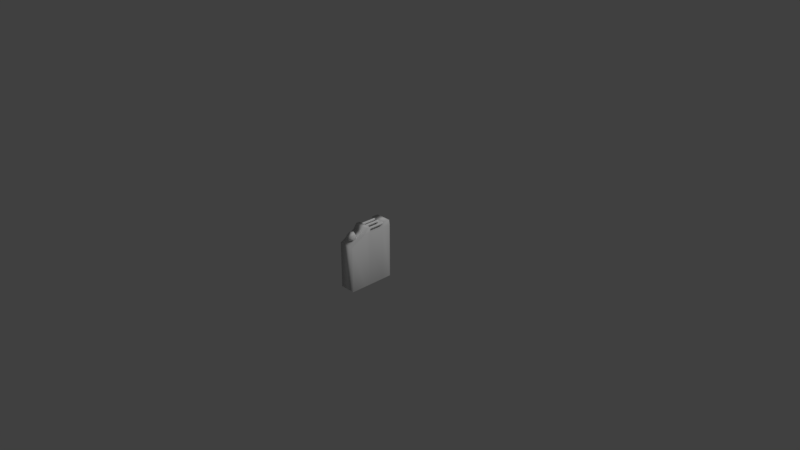 # Source: Gasolina.blend  (saved by Blender 2.79.0; exported with 4.5.12 LTS)
import bpy
from mathutils import Matrix  # noqa: F401  (used for matrix-valued properties, if any)

bpy.ops.wm.read_factory_settings(use_empty=True)
scene = bpy.context.scene
scene.name = 'Scene'

# ---- collections
col_collection_1 = bpy.data.collections.new('Collection 1'); scene.collection.children.link(col_collection_1)

# ---- materials (node trees are filled in below, after node groups)
mat_pl_stico = bpy.data.materials.new('Plástico')
mat_pl_stico.alpha_threshold = 0.0
mat_pl_stico.use_transparent_shadow = False
mat_pl_stico.roughness = 0.5
mat_pl_stico.specular_intensity = 0.04
mat_pl_stico.line_color = (0.0, 0.0, 0.0, 1.0)

# ---- material node trees

# ---- world
world_world = bpy.data.worlds.new('World'); scene.world = world_world
world_world.color = (0.05088, 0.05088, 0.05088)
world_world.use_sun_shadow = False
world_world.sun_shadow_jitter_overblur = 0.0
world_world.cycles.sampling_method = 'MANUAL'

# ---- cameras
cam_camera = bpy.data.cameras.new('Camera')
cam_camera.clip_end = 100.0
cam_camera.lens = 35.0
cam_camera.sensor_width = 32.0
cam_camera.sensor_height = 18.0
cam_camera.ortho_scale = 7.314
cam_camera.dof.focus_distance = 0.0
cam_camera.dof.aperture_fstop = 128.0

# ---- lights
light_lamp = bpy.data.lights.new('Lamp', 'SUN')
light_lamp.transmission_factor = 0.0
light_lamp.cutoff_distance = 30.0
light_lamp.angle = 0.1993
light_lamp.energy = 1.0
light_lamp.shadow_buffer_clip_start = 1.001
light_lamp.shadow_soft_size = 0.1
light_lamp.shadow_cascade_max_distance = 1000.0

# ---- meshes
me_cube = bpy.data.meshes.new('Cube')
me_cube.from_pydata([(0.7807, 0.6933, -1.0), (0.7807, -1.0, -1.0), (-0.7807, -1.0, -1.0), (-0.7807, 0.6933, -1.0), (0.7807, 0.6933, 1.0), (0.7807, -1.0, 0.6849), (-0.7807, -1.0, 0.6849), (-0.7807, 0.6933, 1.0), (0.7807, -0.4241, -1.0), (-0.7807, -0.4241, -1.0), (0.7807, -0.4241, 1.0), (-0.7807, -0.4241, 1.0), (-8.637e-10, -0.1958, 0.2555), (-8.637e-10, -0.6239, 0.9513), (0.3, -0.2506, 0.2217), (0.3, -0.6788, 0.9175), (0.3, -0.3603, 0.1542), (0.3, -0.7884, 0.85), (-3.115e-08, -0.4151, 0.1205), (-3.115e-08, -0.8433, 0.8163), (-0.3, -0.3603, 0.1542), (-0.3, -0.7884, 0.85), (-0.3, -0.2506, 0.2217), (-0.3, -0.6788, 0.9175), (-0.7807, -0.2202, -1.0), (-0.7807, 0.3562, -1.0), (-0.7807, -0.2202, 1.0), (-0.7807, 0.3562, 1.0), (0.7807, 0.3562, -1.0), (0.7807, -0.2202, -1.0), (0.7807, 0.3562, 1.0), (0.7807, -0.2202, 1.0), (0.7807, 0.6694, 1.177), (-0.7807, 0.6694, 1.177), (-0.7807, 0.4283, 1.177), (0.7807, 0.4283, 1.177), (0.7807, -0.1587, 1.176), (0.7807, -0.3089, 1.176), (-0.7807, -0.3089, 1.176), (-0.7807, -0.1587, 1.176), (0.3684, -0.7409, 1.047), (0.3684, -0.8756, 0.9637), (-3.514e-08, -0.943, 0.9223), (-0.3684, -0.8756, 0.9637), (-0.3684, -0.7409, 1.047), (2.048e-09, -0.6736, 1.088), (-0.3684, -0.6717, 0.934), (-0.3684, -0.8063, 0.8511), (-3.646e-08, -0.8737, 0.8097), (0.3684, -0.8063, 0.8511), (7.343e-10, -0.6043, 0.9754), (0.3684, -0.6717, 0.934), (0.6153, 0.4691, 1.168), (0.6153, -0.2288, 1.168), (0.7213, 0.4691, 1.145), (0.7213, -0.2288, 1.145), (0.7213, 0.4691, 1.1), (0.7213, -0.2288, 1.1), (0.6153, 0.4691, 1.077), (0.6153, -0.2288, 1.077), (0.5092, 0.4691, 1.1), (0.5092, -0.2288, 1.1), (0.5092, 0.4691, 1.145), (0.5092, -0.2288, 1.145), (0.005139, 0.4691, 1.168), (0.005139, -0.2288, 1.168), (0.1112, 0.4691, 1.145), (0.1112, -0.2288, 1.145), (0.1112, 0.4691, 1.1), (0.1112, -0.2288, 1.1), (0.005139, 0.4691, 1.077), (0.005139, -0.2288, 1.077), (-0.1009, 0.4691, 1.1), (-0.1009, -0.2288, 1.1), (-0.1009, 0.4691, 1.145), (-0.1009, -0.2288, 1.145), (-0.4759, 0.4691, 1.168), (-0.4759, -0.2288, 1.168), (-0.3698, 0.4691, 1.145), (-0.3698, -0.2288, 1.145), (-0.3698, 0.4691, 1.1), (-0.3698, -0.2288, 1.1), (-0.4759, 0.4691, 1.077), (-0.4759, -0.2288, 1.077), (-0.582, 0.4691, 1.1), (-0.582, -0.2288, 1.1), (-0.582, 0.4691, 1.145), (-0.582, -0.2288, 1.145)], [], [(8, 1, 2, 9), (10, 11, 6, 5), (8, 10, 5, 1), (1, 5, 6, 2), (25, 27, 7, 3), (4, 0, 3, 7), (2, 6, 11, 9), (29, 31, 10, 8), (11, 10, 37, 38), (29, 8, 9, 24), (12, 13, 15, 14), (14, 15, 17, 16), (16, 17, 19, 18), (18, 19, 21, 20), (23, 21, 47, 46), (20, 21, 23, 22), (22, 23, 13, 12), (0, 28, 25, 3), (28, 29, 24, 25), (7, 27, 34, 33), (30, 27, 26, 31), (0, 4, 30, 28), (28, 30, 31, 29), (9, 11, 26, 24), (24, 26, 27, 25), (32, 33, 34, 35), (30, 4, 32, 35), (4, 7, 33, 32), (27, 30, 35, 34), (36, 39, 38, 37), (26, 11, 38, 39), (31, 26, 39, 36), (10, 31, 36, 37), (47, 48, 42, 43), (49, 51, 40, 41), (46, 47, 43, 44), (48, 49, 41, 42), (51, 50, 45, 40), (40, 45, 42, 41), (17, 15, 51, 49), (21, 19, 48, 47), (13, 23, 46, 50), (19, 17, 49, 48), (15, 13, 50, 51), (50, 46, 44, 45), (52, 53, 55, 54), (54, 55, 57, 56), (56, 57, 59, 58), (58, 59, 61, 60), (60, 61, 63, 62), (42, 45, 44, 43), (62, 63, 53, 52), (64, 65, 67, 66), (66, 67, 69, 68), (68, 69, 71, 70), (70, 71, 73, 72), (72, 73, 75, 74), (74, 75, 65, 64), (76, 77, 79, 78), (78, 79, 81, 80), (80, 81, 83, 82), (82, 83, 85, 84), (84, 85, 87, 86), (86, 87, 77, 76)])
me_cube.polygons.foreach_set('use_smooth', [True] * 64)
_uv = me_cube.uv_layers.new(name='UVMap')
_uv.uv.foreach_set('vector', [0.0906, 0.7689, 0.0906, 0.7969, 0.0162, 0.7969, 0.0162, 0.7689, 0.0906, 0.8296, 0.0162, 0.8296, 0.0162, 0.7969, 0.0906, 0.7969, 0.1223, 0.8544, 0.1223, 0.9478, 0.1492, 0.9331, 0.1492, 0.8544, 0.0906, 0.7166, 0.0906, 0.7969, 0.0162, 0.7969, 0.0162, 0.7166, 0.08587, 0.8544, 0.08587, 0.9478, 0.07012, 0.9478, 0.07012, 0.8544, 0.1018, 0.8212, 0.1018, 0.7166, 0.1823, 0.7166, 0.1823, 0.8212, 0.1492, 0.8544, 0.1492, 0.9331, 0.1223, 0.9478, 0.1223, 0.8544, 0.1128, 0.8544, 0.1128, 0.9478, 0.1223, 0.9478, 0.1223, 0.8544, 0.0162, 0.8296, 0.0906, 0.8296, 0.0906, 0.8382, 0.0162, 0.8382, 0.0906, 0.7593, 0.0906, 0.7689, 0.0162, 0.7689, 0.0162, 0.7593, 0.02632, 0.8761, 0.05727, 0.8761, 0.05727, 0.8877, 0.02632, 0.8877, 0.02632, 0.8596, 0.05727, 0.8596, 0.05727, 0.8644, 0.02632, 0.8644, 0.02632, 0.8644, 0.05727, 0.8644, 0.05727, 0.8761, 0.02632, 0.8761, 0.02632, 0.8761, 0.05727, 0.8761, 0.05727, 0.8877, 0.02632, 0.8877, 0.04345, 0.9578, 0.04329, 0.958, 0.04322, 0.958, 0.04343, 0.9577, 0.02632, 0.8596, 0.05727, 0.8596, 0.05727, 0.8644, 0.02632, 0.8644, 0.02632, 0.8644, 0.05727, 0.8644, 0.05727, 0.8761, 0.02632, 0.8761, 0.0906, 0.7166, 0.0906, 0.7324, 0.0162, 0.7324, 0.0162, 0.7166, 0.0906, 0.7324, 0.0906, 0.7593, 0.0162, 0.7593, 0.0162, 0.7324, 0.07012, 0.9478, 0.08587, 0.9478, 0.0825, 0.9561, 0.07124, 0.9561, 0.06412, 0.9168, 0.01222, 0.9168, 0.01222, 0.8967, 0.06412, 0.8967, 0.07012, 0.8544, 0.07012, 0.9478, 0.08587, 0.9478, 0.08587, 0.8544, 0.08587, 0.8544, 0.08587, 0.9478, 0.1128, 0.9478, 0.1128, 0.8544, 0.1223, 0.8544, 0.1223, 0.9478, 0.1128, 0.9478, 0.1128, 0.8544, 0.1128, 0.8544, 0.1128, 0.9478, 0.08587, 0.9478, 0.08587, 0.8544, 0.1018, 0.8306, 0.1823, 0.8306, 0.1823, 0.8408, 0.1018, 0.8408, 0.08587, 0.9478, 0.07012, 0.9478, 0.07124, 0.9561, 0.0825, 0.9561, 0.1018, 0.8212, 0.1823, 0.8212, 0.1823, 0.8306, 0.1018, 0.8306, 0.01222, 0.9168, 0.06412, 0.9168, 0.06412, 0.9342, 0.01222, 0.9342, 0.0906, 0.8454, 0.0162, 0.8454, 0.0162, 0.8382, 0.0906, 0.8382, 0.1128, 0.9478, 0.1223, 0.9478, 0.1169, 0.9561, 0.1099, 0.9561, 0.06412, 0.8967, 0.01222, 0.8967, 0.01222, 0.8887, 0.06412, 0.8887, 0.1223, 0.9478, 0.1128, 0.9478, 0.1099, 0.9561, 0.1169, 0.9561, 0.04834, 0.9666, 0.0473, 0.9648, 0.04794, 0.9644, 0.04898, 0.9662, 0.04627, 0.963, 0.04583, 0.9622, 0.04647, 0.9618, 0.0469, 0.9626, 0.04627, 0.963, 0.04583, 0.9622, 0.04647, 0.9618, 0.0469, 0.9626, 0.0473, 0.9648, 0.04627, 0.963, 0.0469, 0.9626, 0.04794, 0.9644, 0.04834, 0.9666, 0.0473, 0.9648, 0.04794, 0.9644, 0.04898, 0.9662, 0.02803, 0.9839, 0.02071, 0.9705, 0.05039, 0.9704, 0.04425, 0.984, 0.0438, 0.9583, 0.04398, 0.9581, 0.04404, 0.9581, 0.04381, 0.9584, 0.04329, 0.958, 0.04347, 0.9583, 0.04342, 0.9583, 0.04322, 0.958, 0.04379, 0.9578, 0.04345, 0.9578, 0.04343, 0.9577, 0.04383, 0.9577, 0.04347, 0.9583, 0.0438, 0.9583, 0.04381, 0.9584, 0.04342, 0.9583, 0.04398, 0.9581, 0.04379, 0.9578, 0.04383, 0.9577, 0.04404, 0.9581, 0.0473, 0.9648, 0.04627, 0.963, 0.0469, 0.9626, 0.04794, 0.9644, 0.08361, 0.9743, 0.05377, 0.9743, 0.05377, 0.9696, 0.08361, 0.9696, 0.08361, 0.9696, 0.05377, 0.9696, 0.05377, 0.9677, 0.08361, 0.9677, 0.08361, 0.9677, 0.05377, 0.9677, 0.05377, 0.9631, 0.08361, 0.9631, 0.08361, 0.9855, 0.05377, 0.9855, 0.05377, 0.9809, 0.08361, 0.9809, 0.08361, 0.9809, 0.05377, 0.9809, 0.05377, 0.9789, 0.08361, 0.9789, 0.05039, 0.9704, 0.02071, 0.9705, 0.02799, 0.957, 0.04258, 0.957, 0.08361, 0.9789, 0.05377, 0.9789, 0.05377, 0.9743, 0.08361, 0.9743, 0.08361, 0.9743, 0.05377, 0.9743, 0.05377, 0.9696, 0.08361, 0.9696, 0.08361, 0.9696, 0.05377, 0.9696, 0.05377, 0.9677, 0.08361, 0.9677, 0.08361, 0.9677, 0.05377, 0.9677, 0.05377, 0.9631, 0.08361, 0.9631, 0.08361, 0.9855, 0.05377, 0.9855, 0.05377, 0.9809, 0.08361, 0.9809, 0.08361, 0.9809, 0.05377, 0.9809, 0.05377, 0.9789, 0.08361, 0.9789, 0.08361, 0.9789, 0.05377, 0.9789, 0.05377, 0.9743, 0.08361, 0.9743, 0.08361, 0.9743, 0.05377, 0.9743, 0.05377, 0.9696, 0.08361, 0.9696, 0.08361, 0.9696, 0.05377, 0.9696, 0.05377, 0.9677, 0.08361, 0.9677, 0.08361, 0.9677, 0.05377, 0.9677, 0.05377, 0.9631, 0.08361, 0.9631, 0.08361, 0.9855, 0.05377, 0.9855, 0.05377, 0.9809, 0.08361, 0.9809, 0.08361, 0.9809, 0.05377, 0.9809, 0.05377, 0.9789, 0.08361, 0.9789, 0.08361, 0.9789, 0.05377, 0.9789, 0.05377, 0.9743, 0.08361, 0.9743])
me_cube.materials.append(mat_pl_stico)
me_cube.materials.append(None)
me_cube.use_remesh_preserve_volume = False
me_cube.use_remesh_preserve_attributes = False
me_cube.use_mirror_vertex_groups = False
me_cube.update()

# ---- objects
ob_gasolina = bpy.data.objects.new('Gasolina', me_cube)
ob_lamp = bpy.data.objects.new('Lamp', light_lamp)
ob_camera = bpy.data.objects.new('Camera', cam_camera)

# ---- transforms, parenting, visibility, modifiers, constraints
ob_gasolina.location = (0.0, 0.0, 0.0)
ob_gasolina.scale = (0.1393, 0.3746, 0.3746)
ob_gasolina.lock_rotations_4d = False
ob_gasolina.empty_display_type = 'ARROWS'
ob_gasolina.lineart.crease_threshold = 0.0
ob_lamp.location = (1.289, -0.3369, 0.9907)
ob_lamp.rotation_euler = (0.6503, 0.05522, 1.866)
ob_lamp.lock_rotations_4d = False
ob_lamp.empty_display_type = 'ARROWS'
ob_lamp.color = (0.0, 0.0, 0.0, 0.0)
ob_lamp.lineart.crease_threshold = 0.0
ob_camera.location = (7.481, -6.508, 5.344)
ob_camera.rotation_euler = (1.109, 0.0, 0.8149)
ob_camera.lock_rotations_4d = False
ob_camera.empty_display_type = 'ARROWS'
ob_camera.color = (0.0, 0.0, 0.0, 0.0)
ob_camera.display_type = 'WIRE'
ob_camera.lineart.crease_threshold = 0.0

# ---- collection membership
col_collection_1.objects.link(ob_gasolina)
col_collection_1.objects.link(ob_lamp)
col_collection_1.objects.link(ob_camera)

# ---- scene / render settings (as saved in the file)
scene.camera = ob_camera
scene.frame_start = 1; scene.frame_end = 250; scene.frame_set(1)
scene.render.engine = 'BLENDER_EEVEE_NEXT'
scene.render.resolution_percentage = 50
scene.render.dither_intensity = 0.0
scene.cycles.use_denoising = False
scene.cycles.samples = 128
scene.cycles.sampling_pattern = 'TABULATED_SOBOL'
scene.cycles.use_adaptive_sampling = False
scene.cycles.use_light_tree = False
scene.cycles.blur_glossy = 0.0
scene.cycles.sample_clamp_indirect = 0.0
scene.view_settings.view_transform = 'Standard'
bpy.context.view_layer.update()
